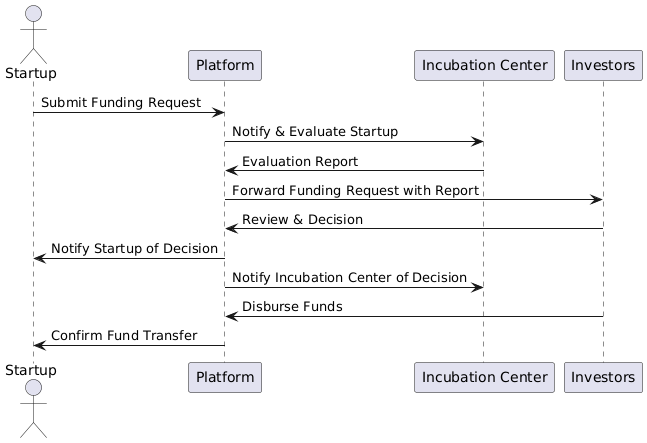

The diagram above was rendered by PlantUML. Its source (embedded in the PNG):
@startuml
actor Startup
participant "Platform" as Platform
participant "Incubation Center" as Incubation
participant "Investors" as Investors

Startup -> Platform: Submit Funding Request
Platform -> Incubation: Notify & Evaluate Startup
Incubation -> Platform: Evaluation Report
Platform -> Investors: Forward Funding Request with Report
Investors -> Platform: Review & Decision
Platform -> Startup: Notify Startup of Decision
Platform -> Incubation: Notify Incubation Center of Decision
Investors -> Platform: Disburse Funds
Platform -> Startup: Confirm Fund Transfer
@enduml